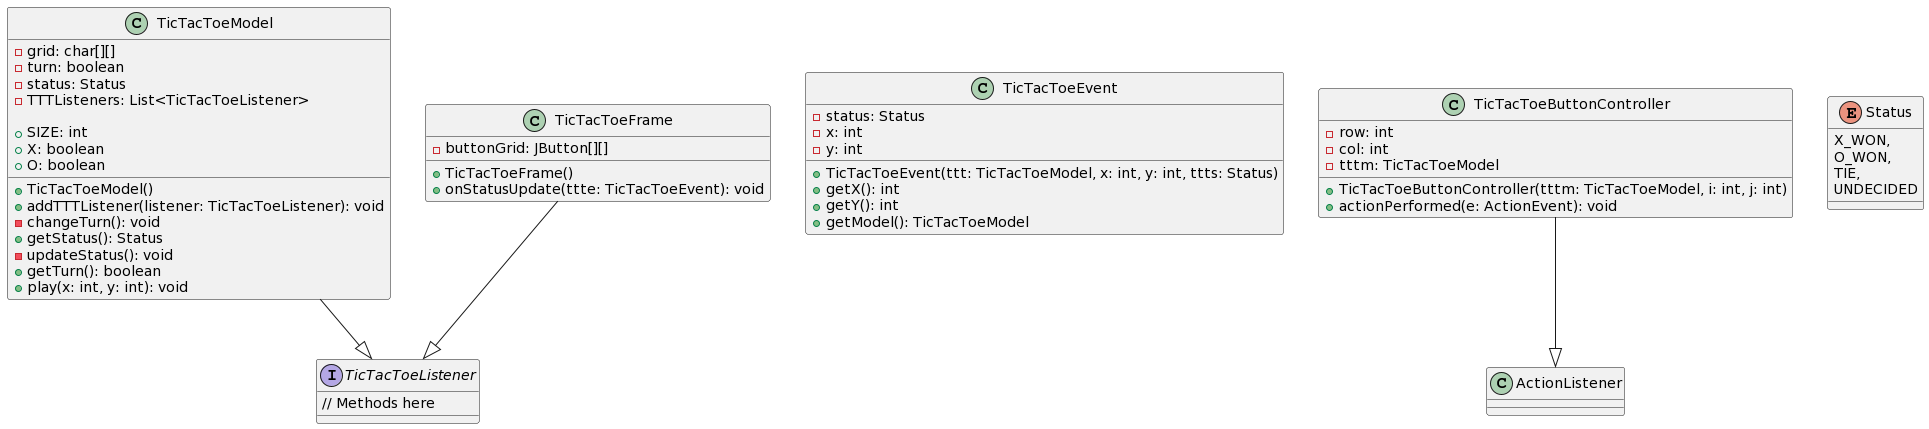

The diagram above was rendered by PlantUML. Its source (embedded in the PNG):
@startuml
class TicTacToeModel {
    - grid: char[][]
    - turn: boolean
    - status: Status
    - TTTListeners: List<TicTacToeListener>

    + SIZE: int
    + X: boolean
    + O: boolean

    + TicTacToeModel()
    + addTTTListener(listener: TicTacToeListener): void
    - changeTurn(): void
    + getStatus(): Status
    - updateStatus(): void
    + getTurn(): boolean
    + play(x: int, y: int): void
}

class TicTacToeEvent {
    - status: Status
    - x: int
    - y: int

    + TicTacToeEvent(ttt: TicTacToeModel, x: int, y: int, ttts: Status)
    + getX(): int
    + getY(): int
    + getModel(): TicTacToeModel
}

class TicTacToeFrame {
    - buttonGrid: JButton[][]

    + TicTacToeFrame()
    + onStatusUpdate(ttte: TicTacToeEvent): void
}

class TicTacToeButtonController {
    - row: int
    - col: int
    - tttm: TicTacToeModel

    + TicTacToeButtonController(tttm: TicTacToeModel, i: int, j: int)
    + actionPerformed(e: ActionEvent): void
}

interface TicTacToeListener {
    // Methods here
}

enum Status {
    X_WON,
    O_WON,
    TIE,
    UNDECIDED
}

TicTacToeModel --|> TicTacToeListener
TicTacToeFrame --|> TicTacToeListener
TicTacToeButtonController --|> ActionListener
@enduml